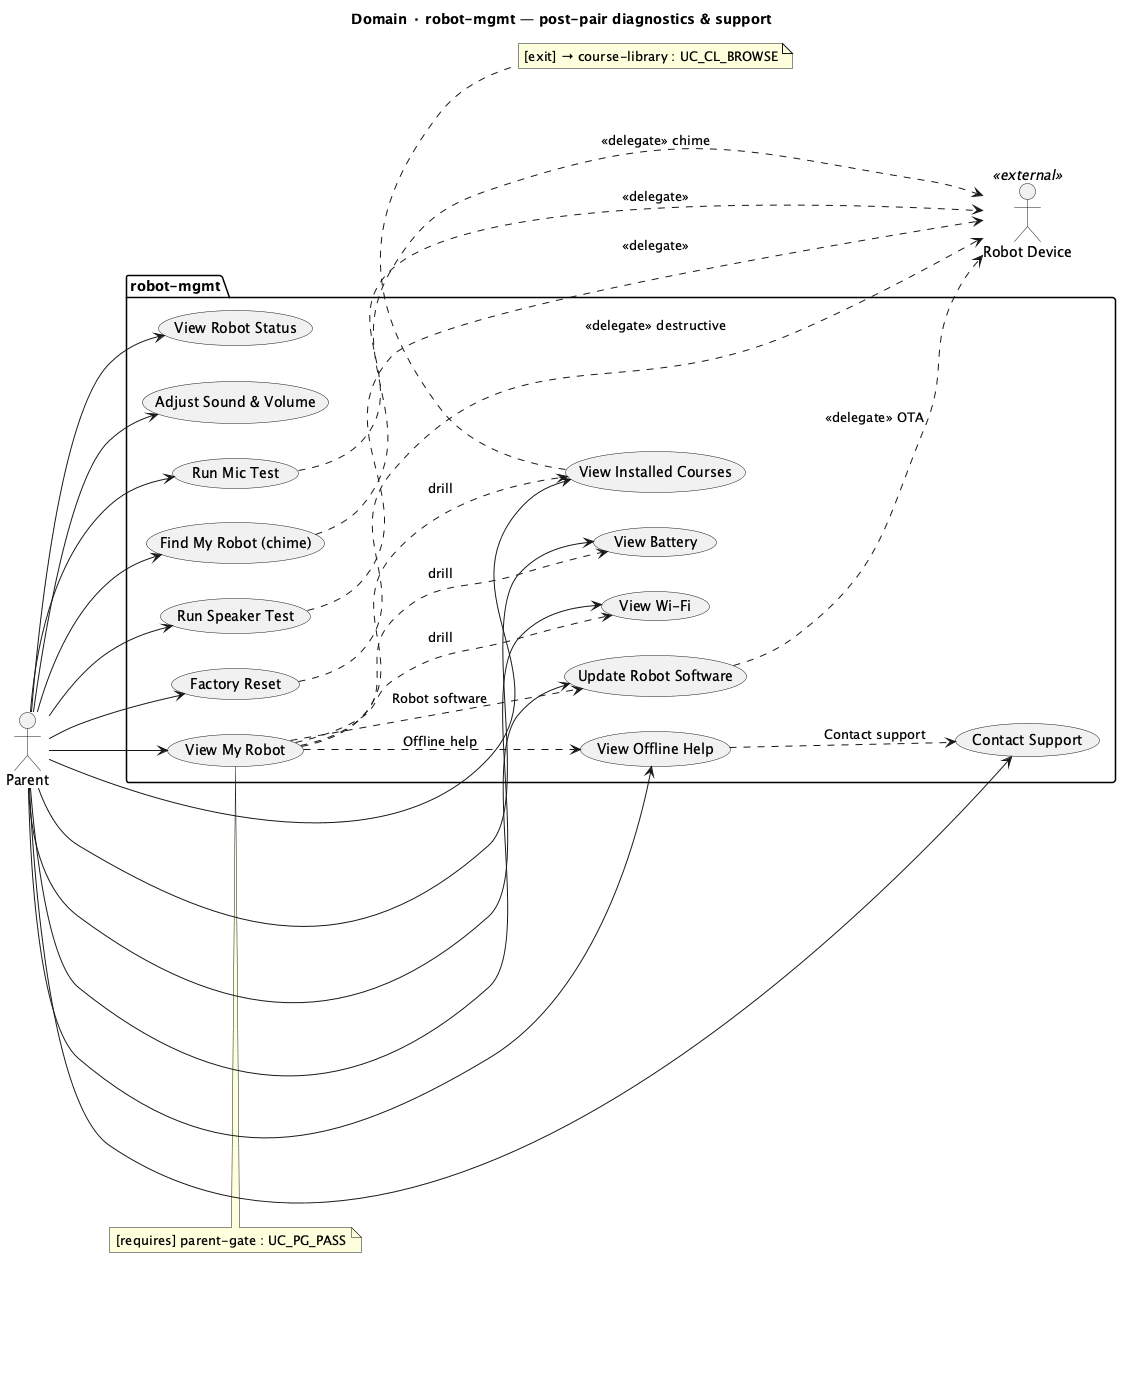

The diagram above was rendered by PlantUML. Its source (embedded in the PNG):
@startuml TBOT-RobotMgmt
title Domain · robot-mgmt — post-pair diagnostics & support
left to right direction

actor Parent
actor "Robot Device" as Robot <<external>>

package "robot-mgmt" {
  usecase "View My Robot"         as UC_RM_VIEW
  usecase "View Robot Status"     as UC_RM_STATUS
  usecase "View Battery"          as UC_RM_BATTERY
  usecase "View Wi-Fi"            as UC_RM_WIFI
  usecase "View Installed Courses" as UC_RM_STORAGE
  usecase "Update Robot Software" as UC_RM_FW
  usecase "Adjust Sound & Volume" as UC_RM_SOUND
  usecase "Run Mic Test"          as UC_RM_MIC
  usecase "Run Speaker Test"      as UC_RM_SPK
  usecase "Factory Reset"         as UC_RM_RESET
  usecase "View Offline Help"     as UC_RM_OFFLINE
  usecase "Contact Support"       as UC_RM_SUPPORT
  usecase "Find My Robot (chime)" as UC_RM_FIND
}

Parent --> UC_RM_VIEW
Parent --> UC_RM_STATUS
Parent --> UC_RM_BATTERY
Parent --> UC_RM_WIFI
Parent --> UC_RM_STORAGE
Parent --> UC_RM_FW
Parent --> UC_RM_SOUND
Parent --> UC_RM_MIC
Parent --> UC_RM_SPK
Parent --> UC_RM_RESET
Parent --> UC_RM_OFFLINE
Parent --> UC_RM_SUPPORT
Parent --> UC_RM_FIND

UC_RM_VIEW    ..> UC_RM_BATTERY : drill
UC_RM_VIEW    ..> UC_RM_WIFI    : drill
UC_RM_VIEW    ..> UC_RM_STORAGE : drill
UC_RM_VIEW    ..> UC_RM_FW      : "Robot software"
UC_RM_VIEW    ..> UC_RM_OFFLINE : "Offline help"
UC_RM_OFFLINE ..> UC_RM_SUPPORT : "Contact support"

UC_RM_FW    ..> Robot : <<delegate>> OTA
UC_RM_MIC   ..> Robot : <<delegate>>
UC_RM_SPK   ..> Robot : <<delegate>>
UC_RM_RESET ..> Robot : <<delegate>> destructive
UC_RM_FIND  ..> Robot : <<delegate>> chime

note top of UC_RM_VIEW
  [requires] parent-gate : UC_PG_PASS
end note
note bottom of UC_RM_STORAGE
  [exit] → course-library : UC_CL_BROWSE
end note

' Files: src/features/robot-mgmt/*Page.jsx
' API:   src/services/api/robot-mgmt.api.js
@enduml